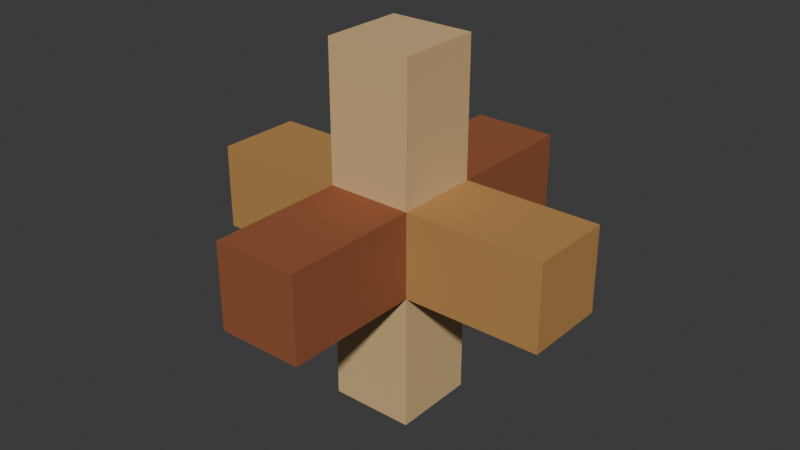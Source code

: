# Source: source.blend  (saved by Blender 4.3.34; exported with 4.5.12 LTS)
import bpy
from mathutils import Matrix  # noqa: F401  (used for matrix-valued properties, if any)

bpy.ops.wm.read_factory_settings(use_empty=True)
scene = bpy.context.scene
scene.name = 'Scene'

# ---- collections
col_collection = bpy.data.collections.new('Collection'); scene.collection.children.link(col_collection)

# ---- materials (node trees are filled in below, after node groups)
mat_xbar_honeywood = bpy.data.materials.new('XBar_HoneyWood')
mat_xbar_honeywood.diffuse_color = (0.48, 0.25, 0.075, 1.0)
mat_ybar_deepredwood = bpy.data.materials.new('YBar_DeepRedWood')
mat_ybar_deepredwood.diffuse_color = (0.3, 0.09, 0.035, 1.0)
mat_zbar_palewood = bpy.data.materials.new('ZBar_PaleWood')
mat_zbar_palewood.diffuse_color = (0.68, 0.46, 0.22, 1.0)

# ---- material node trees
mat_xbar_honeywood.use_nodes = True; mat_xbar_honeywood.node_tree.nodes.clear()
_N = mat_xbar_honeywood.node_tree.nodes; _L = mat_xbar_honeywood.node_tree.links
n0 = _N.new('ShaderNodeBsdfPrincipled'); n0.name = 'Principled BSDF'; n0.location = (10, 300)
n0.inputs[0].default_value = (0.48, 0.25, 0.075, 1.0)
n0.inputs[2].default_value = 0.74
n1 = _N.new('ShaderNodeOutputMaterial'); n1.name = 'Material Output'; n1.location = (300, 300)
_L.new(n0.outputs[0], n1.inputs[0])
n1.is_active_output = True
mat_ybar_deepredwood.use_nodes = True; mat_ybar_deepredwood.node_tree.nodes.clear()
_N = mat_ybar_deepredwood.node_tree.nodes; _L = mat_ybar_deepredwood.node_tree.links
n0 = _N.new('ShaderNodeBsdfPrincipled'); n0.name = 'Principled BSDF'; n0.location = (10, 300)
n0.inputs[0].default_value = (0.3, 0.09, 0.035, 1.0)
n0.inputs[2].default_value = 0.77
n1 = _N.new('ShaderNodeOutputMaterial'); n1.name = 'Material Output'; n1.location = (300, 300)
_L.new(n0.outputs[0], n1.inputs[0])
n1.is_active_output = True
mat_zbar_palewood.use_nodes = True; mat_zbar_palewood.node_tree.nodes.clear()
_N = mat_zbar_palewood.node_tree.nodes; _L = mat_zbar_palewood.node_tree.links
n0 = _N.new('ShaderNodeBsdfPrincipled'); n0.name = 'Principled BSDF'; n0.location = (10, 300)
n0.inputs[0].default_value = (0.68, 0.46, 0.22, 1.0)
n0.inputs[2].default_value = 0.72
n1 = _N.new('ShaderNodeOutputMaterial'); n1.name = 'Material Output'; n1.location = (300, 300)
_L.new(n0.outputs[0], n1.inputs[0])
n1.is_active_output = True

# ---- world
world_world = bpy.data.worlds.new('World'); scene.world = world_world
world_world.use_nodes = True; world_world.node_tree.nodes.clear()
_N = world_world.node_tree.nodes; _L = world_world.node_tree.links
n0 = _N.new('ShaderNodeOutputWorld'); n0.name = 'World Output'; n0.location = (300, 300)
n1 = _N.new('ShaderNodeBackground'); n1.name = 'Background'; n1.location = (10, 300)
n1.inputs[0].default_value = (0.05088, 0.05088, 0.05088, 1.0)
_L.new(n1.outputs[0], n0.inputs[0])
n0.is_active_output = True
world_world.color = (0.05088, 0.05088, 0.05088)
world_world.sun_shadow_jitter_overblur = 0.0

# ---- meshes
me_xbar_continuouslowerquarterweb = bpy.data.meshes.new('XBar_ContinuousLowerQuarterWeb')
me_xbar_continuouslowerquarterweb.from_pydata([(-0.19, -0.045, 0.145), (-0.19, 0.0, 0.145), (-0.19, 0.0, 0.19), (-0.19, -0.045, 0.19), (-0.045, -0.045, 0.145), (-0.045, 0.0, 0.145), (-0.045, 0.0, 0.19), (-0.045, -0.045, 0.19), (-0.19, 0.0, 0.235), (-0.19, -0.045, 0.235), (-0.045, 0.0, 0.235), (-0.045, -0.045, 0.235), (-0.19, 0.045, 0.145), (-0.19, 0.045, 0.19), (-0.045, 0.045, 0.145), (-0.045, 0.045, 0.19), (-0.19, 0.045, 0.235), (-0.045, 0.045, 0.235), (0.045, 0.0, 0.145), (0.045, 0.0, 0.19), (0.045, 0.045, 0.145), (0.045, 0.045, 0.19), (0.045, -0.045, 0.145), (0.045, -0.045, 0.19), (0.19, -0.045, 0.145), (0.19, 0.0, 0.145), (0.19, 0.0, 0.19), (0.19, -0.045, 0.19), (0.045, 0.0, 0.235), (0.045, -0.045, 0.235), (0.19, 0.0, 0.235), (0.19, -0.045, 0.235), (0.19, 0.045, 0.145), (0.19, 0.045, 0.19), (0.045, 0.045, 0.235), (0.19, 0.045, 0.235)], [], [(2, 1, 0), (3, 2, 0), (4, 5, 6), (4, 6, 7), (0, 4, 7), (0, 7, 3), (5, 4, 0), (1, 5, 0), (8, 2, 3), (9, 8, 3), (7, 6, 10), (7, 10, 11), (3, 7, 11), (3, 11, 9), (9, 11, 10), (9, 10, 8), (13, 12, 1), (2, 13, 1), (15, 14, 12), (13, 15, 12), (14, 5, 1), (12, 14, 1), (16, 13, 2), (8, 16, 2), (6, 15, 17), (6, 17, 10), (17, 15, 13), (16, 17, 13), (8, 10, 17), (8, 17, 16), (5, 18, 19), (5, 19, 6), (21, 20, 14), (15, 21, 14), (20, 18, 5), (14, 20, 5), (6, 19, 21), (6, 21, 15), (19, 18, 22), (23, 19, 22), (24, 25, 26), (24, 26, 27), (22, 24, 27), (22, 27, 23), (25, 24, 22), (18, 25, 22), (28, 19, 23), (29, 28, 23), (27, 26, 30), (27, 30, 31), (23, 27, 31), (23, 31, 29), (29, 31, 30), (29, 30, 28), (25, 32, 33), (25, 33, 26), (33, 32, 20), (21, 33, 20), (32, 25, 18), (20, 32, 18), (34, 21, 19), (28, 34, 19), (26, 33, 35), (26, 35, 30), (35, 33, 21), (34, 35, 21), (28, 30, 35), (28, 35, 34)])
me_xbar_continuouslowerquarterweb.materials.append(mat_xbar_honeywood)
me_xbar_continuouslowerquarterweb.materials.append(mat_ybar_deepredwood)
me_xbar_continuouslowerquarterweb.materials.append(mat_zbar_palewood)
me_xbar_continuouslowerquarterweb.update()
me_ybar_continuousrearquarterweb = bpy.data.meshes.new('YBar_ContinuousRearQuarterWeb')
me_ybar_continuousrearquarterweb.from_pydata([(-0.045, -0.19, 0.145), (-0.045, -0.19, 0.19), (0.0, -0.19, 0.19), (0.0, -0.19, 0.145), (-0.045, -0.045, 0.145), (-0.045, -0.045, 0.19), (0.0, -0.045, 0.19), (0.0, -0.045, 0.145), (0.045, -0.19, 0.19), (0.045, -0.19, 0.145), (0.045, -0.045, 0.19), (0.045, -0.045, 0.145), (-0.045, -0.19, 0.235), (0.0, -0.19, 0.235), (-0.045, -0.045, 0.235), (0.0, -0.045, 0.235), (0.045, -0.19, 0.235), (0.045, -0.045, 0.235), (-0.045, 0.045, 0.19), (0.0, 0.045, 0.19), (-0.045, 0.045, 0.235), (0.0, 0.045, 0.235), (-0.045, 0.045, 0.145), (0.0, 0.045, 0.145), (-0.045, 0.19, 0.145), (-0.045, 0.19, 0.19), (0.0, 0.19, 0.19), (0.0, 0.19, 0.145), (0.045, 0.045, 0.19), (0.045, 0.045, 0.145), (0.045, 0.19, 0.19), (0.045, 0.19, 0.145), (-0.045, 0.19, 0.235), (0.0, 0.19, 0.235), (0.045, 0.045, 0.235), (0.045, 0.19, 0.235)], [], [(2, 1, 0), (3, 2, 0), (4, 5, 6), (4, 6, 7), (0, 4, 7), (0, 7, 3), (5, 4, 0), (1, 5, 0), (8, 2, 3), (9, 8, 3), (7, 6, 10), (7, 10, 11), (3, 7, 11), (3, 11, 9), (9, 11, 10), (9, 10, 8), (13, 12, 1), (2, 13, 1), (15, 14, 12), (13, 15, 12), (14, 5, 1), (12, 14, 1), (16, 13, 2), (8, 16, 2), (6, 15, 17), (6, 17, 10), (17, 15, 13), (16, 17, 13), (8, 10, 17), (8, 17, 16), (5, 18, 19), (5, 19, 6), (21, 20, 14), (15, 21, 14), (20, 18, 5), (14, 20, 5), (6, 19, 21), (6, 21, 15), (19, 18, 22), (23, 19, 22), (24, 25, 26), (24, 26, 27), (22, 24, 27), (22, 27, 23), (25, 24, 22), (18, 25, 22), (28, 19, 23), (29, 28, 23), (27, 26, 30), (27, 30, 31), (23, 27, 31), (23, 31, 29), (29, 31, 30), (29, 30, 28), (25, 32, 33), (25, 33, 26), (33, 32, 20), (21, 33, 20), (32, 25, 18), (20, 32, 18), (34, 21, 19), (28, 34, 19), (26, 33, 35), (26, 35, 30), (35, 33, 21), (34, 35, 21), (28, 30, 35), (28, 35, 34)])
me_ybar_continuousrearquarterweb.polygons.foreach_set('material_index', [1, 1, 1, 1, 1, 1, 1, 1, 1, 1, 1, 1, 1, 1, 1, 1, 1, 1, 1, 1, 1, 1, 1, 1, 1, 1, 1, 1, 1, 1, 1, 1, 1, 1, 1, 1, 1, 1, 1, 1, 1, 1, 1, 1, 1, 1, 1, 1, 1, 1, 1, 1, 1, 1, 1, 1, 1, 1, 1, 1, 1, 1, 1, 1, 1, 1, 1, 1])
me_ybar_continuousrearquarterweb.materials.append(mat_xbar_honeywood)
me_ybar_continuousrearquarterweb.materials.append(mat_ybar_deepredwood)
me_ybar_continuousrearquarterweb.materials.append(mat_zbar_palewood)
me_ybar_continuousrearquarterweb.update()
me_zbar_continuoussidequarterweb = bpy.data.meshes.new('ZBar_ContinuousSideQuarterWeb')
me_zbar_continuoussidequarterweb.from_pydata([(-0.045, -0.045, 0.0), (0.0, -0.045, 0.0), (0.0, 0.0, 0.0), (-0.045, 0.0, 0.0), (-0.045, -0.045, 0.145), (0.0, -0.045, 0.145), (0.0, 0.0, 0.145), (-0.045, 0.0, 0.145), (0.0, 0.045, 0.0), (-0.045, 0.045, 0.0), (0.0, 0.045, 0.145), (-0.045, 0.045, 0.145), (0.045, -0.045, 0.0), (0.045, 0.0, 0.0), (0.045, -0.045, 0.145), (0.045, 0.0, 0.145), (0.045, 0.045, 0.0), (0.045, 0.045, 0.145), (0.0, -0.045, 0.235), (0.0, 0.0, 0.235), (0.045, -0.045, 0.235), (0.045, 0.0, 0.235), (-0.045, -0.045, 0.235), (-0.045, 0.0, 0.235), (-0.045, -0.045, 0.38), (0.0, -0.045, 0.38), (0.0, 0.0, 0.38), (-0.045, 0.0, 0.38), (0.0, 0.045, 0.235), (-0.045, 0.045, 0.235), (0.0, 0.045, 0.38), (-0.045, 0.045, 0.38), (0.045, -0.045, 0.38), (0.045, 0.0, 0.38), (0.045, 0.045, 0.235), (0.045, 0.045, 0.38)], [], [(2, 1, 0), (3, 2, 0), (4, 5, 6), (4, 6, 7), (0, 4, 7), (0, 7, 3), (5, 4, 0), (1, 5, 0), (8, 2, 3), (9, 8, 3), (7, 6, 10), (7, 10, 11), (3, 7, 11), (3, 11, 9), (9, 11, 10), (9, 10, 8), (13, 12, 1), (2, 13, 1), (15, 14, 12), (13, 15, 12), (14, 5, 1), (12, 14, 1), (16, 13, 2), (8, 16, 2), (6, 15, 17), (6, 17, 10), (17, 15, 13), (16, 17, 13), (8, 10, 17), (8, 17, 16), (5, 18, 19), (5, 19, 6), (21, 20, 14), (15, 21, 14), (20, 18, 5), (14, 20, 5), (6, 19, 21), (6, 21, 15), (19, 18, 22), (23, 19, 22), (24, 25, 26), (24, 26, 27), (22, 24, 27), (22, 27, 23), (25, 24, 22), (18, 25, 22), (28, 19, 23), (29, 28, 23), (27, 26, 30), (27, 30, 31), (23, 27, 31), (23, 31, 29), (29, 31, 30), (29, 30, 28), (25, 32, 33), (25, 33, 26), (33, 32, 20), (21, 33, 20), (32, 25, 18), (20, 32, 18), (34, 21, 19), (28, 34, 19), (26, 33, 35), (26, 35, 30), (35, 33, 21), (34, 35, 21), (28, 30, 35), (28, 35, 34)])
me_zbar_continuoussidequarterweb.polygons.foreach_set('material_index', [2, 2, 2, 2, 2, 2, 2, 2, 2, 2, 2, 2, 2, 2, 2, 2, 2, 2, 2, 2, 2, 2, 2, 2, 2, 2, 2, 2, 2, 2, 2, 2, 2, 2, 2, 2, 2, 2, 2, 2, 2, 2, 2, 2, 2, 2, 2, 2, 2, 2, 2, 2, 2, 2, 2, 2, 2, 2, 2, 2, 2, 2, 2, 2, 2, 2, 2, 2])
me_zbar_continuoussidequarterweb.materials.append(mat_xbar_honeywood)
me_zbar_continuoussidequarterweb.materials.append(mat_ybar_deepredwood)
me_zbar_continuoussidequarterweb.materials.append(mat_zbar_palewood)
me_zbar_continuoussidequarterweb.update()

# ---- objects
ob_onethreeaxisquarterwebwoodenlock = bpy.data.objects.new('OneThreeAxisQuarterWebWoodenLock', None)
ob_xbar_continuouslowerquarterweb = bpy.data.objects.new('XBar_ContinuousLowerQuarterWeb', me_xbar_continuouslowerquarterweb)
ob_ybar_continuousrearquarterweb = bpy.data.objects.new('YBar_ContinuousRearQuarterWeb', me_ybar_continuousrearquarterweb)
ob_zbar_continuoussidequarterweb = bpy.data.objects.new('ZBar_ContinuousSideQuarterWeb', me_zbar_continuoussidequarterweb)

# ---- transforms, parenting, visibility, modifiers, constraints
ob_onethreeaxisquarterwebwoodenlock.location = (0.0, 0.0, 0.0)
ob_xbar_continuouslowerquarterweb.parent = ob_onethreeaxisquarterwebwoodenlock
ob_xbar_continuouslowerquarterweb.location = (0.0, 0.0, 0.0)
ob_ybar_continuousrearquarterweb.parent = ob_onethreeaxisquarterwebwoodenlock
ob_ybar_continuousrearquarterweb.location = (0.0, 0.0, 0.0)
ob_zbar_continuoussidequarterweb.parent = ob_onethreeaxisquarterwebwoodenlock
ob_zbar_continuoussidequarterweb.location = (0.0, 0.0, 0.0)

# ---- collection membership
scene.collection.objects.link(ob_onethreeaxisquarterwebwoodenlock)
scene.collection.objects.link(ob_xbar_continuouslowerquarterweb)
scene.collection.objects.link(ob_ybar_continuousrearquarterweb)
scene.collection.objects.link(ob_zbar_continuoussidequarterweb)

# ---- scene / render settings (as saved in the file)
scene.frame_start = 1; scene.frame_end = 250; scene.frame_set(1)
scene.render.engine = 'CYCLES'
scene.render.use_compositing = False
scene.cycles.use_denoising = False
scene.cycles.samples = 128
scene.cycles.use_adaptive_sampling = False
scene.cycles.seed = 17
bpy.context.view_layer.update()

# ---- added for rendering (the .blend has no active camera and no usable light): camera, sun
cam_auto = bpy.data.cameras.new('AutoCamera')
cam_auto.lens = 50.0
cam_auto.sensor_width = 36.0
cam_auto.clip_end = 1000.0
ob_auto_camera = bpy.data.objects.new('AutoCamera', cam_auto)
scene.collection.objects.link(ob_auto_camera)
ob_auto_camera.location = (0.608964, -0.730756, 0.677171)
ob_auto_camera.rotation_euler = (1.09748, -7.21219e-08, 0.694738)
scene.camera = ob_auto_camera
light_auto_sun = bpy.data.lights.new('AutoSun', 'SUN')
light_auto_sun.energy = 3.0
light_auto_sun.angle = 0.0523599
ob_auto_sun = bpy.data.objects.new('AutoSun', light_auto_sun)
scene.collection.objects.link(ob_auto_sun)
ob_auto_sun.rotation_euler = (0.872665, 0.174533, 0.523599)
bpy.context.view_layer.update()
